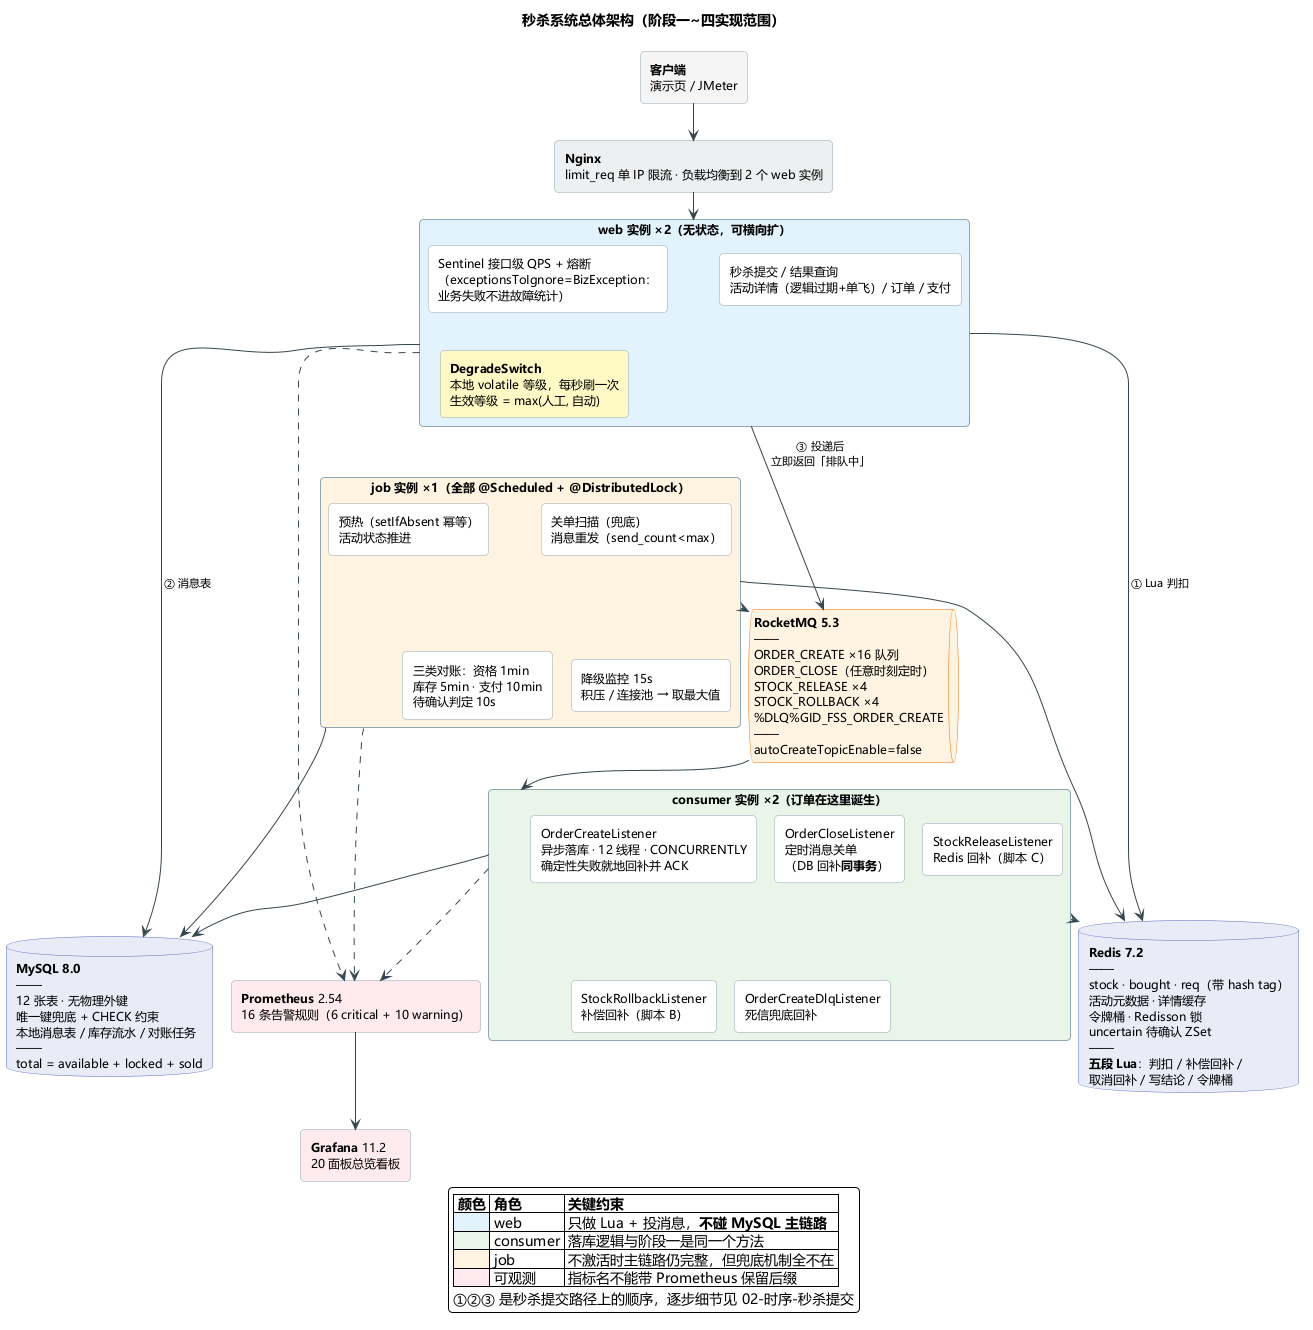

The diagram above was rendered by PlantUML. Its source (embedded in the PNG):
@startuml 01-架构图
' ============================================================================
' 总体架构图 —— 对应 docs/00-设计总览.md §3
'
' 用 Smetana 布局（PlantUML 内置的 graphviz Java 移植），出图不需要本机装 graphviz。
'
' 排版上有一条硬经验：**细节写进节点，不要写进边标签**。
' 第一版把「回写结论(脚本 D)」「补偿回补(脚本 B)」这类说明挂在 30 条边上，
' 每条带文字的边都迫使 graphviz 留出横向空间，结果 Redis 和 web 被拉到画布两端、
' 连线横穿全图，右侧的可观测框还被挤出边界。现在只留 13 条层间边。
' ============================================================================
!pragma layout smetana

skinparam backgroundColor #FEFEFE
skinparam defaultFontName Microsoft YaHei
skinparam defaultFontSize 12
skinparam roundCorner 8
skinparam shadowing false
skinparam nodesep 25
skinparam ranksep 40
skinparam ArrowColor #37474F
skinparam ArrowFontSize 11
skinparam rectangle {
  BorderColor #90A4AE
  BackgroundColor #FFFFFF
}
skinparam database {
  BorderColor #5C6BC0
  BackgroundColor #E8EAF6
}
skinparam queue {
  BorderColor #EF6C00
  BackgroundColor #FFF3E0
}

title 秒杀系统总体架构（阶段一~四实现范围）

rectangle "**客户端**\n演示页 / JMeter" as client #F5F5F5

rectangle "**Nginx**\nlimit_req 单 IP 限流 · 负载均衡到 2 个 web 实例" as nginx #ECEFF1

rectangle "**web 实例 ×2**（无状态，可横向扩）" as web #E3F2FD {
  rectangle "Sentinel 接口级 QPS + 熔断\n（exceptionsToIgnore=BizException：\n业务失败不进故障统计）" as sentinel
  rectangle "秒杀提交 / 结果查询\n活动详情（逻辑过期+单飞）/ 订单 / 支付" as ctrl
  rectangle "**DegradeSwitch**\n本地 volatile 等级，每秒刷一次\n生效等级 = max(人工, 自动)" as degrade #FFF9C4
}

together {
  database "**Redis 7.2**\n——\nstock · bought · req（带 hash tag）\n活动元数据 · 详情缓存\n令牌桶 · Redisson 锁\nuncertain 待确认 ZSet\n——\n**五段 Lua**：判扣 / 补偿回补 /\n取消回补 / 写结论 / 令牌桶" as redis

  queue "**RocketMQ 5.3**\n——\nORDER_CREATE ×16 队列\nORDER_CLOSE（任意时刻定时）\nSTOCK_RELEASE ×4\nSTOCK_ROLLBACK ×4\n%DLQ%GID_FSS_ORDER_CREATE\n——\nautoCreateTopicEnable=false" as mq

  database "**MySQL 8.0**\n——\n12 张表 · 无物理外键\n唯一键兜底 + CHECK 约束\n本地消息表 / 库存流水 / 对账任务\n——\ntotal = available + locked + sold" as mysql
}

rectangle "**consumer 实例 ×2**（订单在这里诞生）" as consumer #E8F5E9 {
  rectangle "OrderCreateListener\n异步落库 · 12 线程 · CONCURRENTLY\n确定性失败就地回补并 ACK" as lsnCreate
  rectangle "OrderCloseListener\n定时消息关单\n（DB 回补**同事务**）" as lsnClose
  rectangle "StockReleaseListener\nRedis 回补（脚本 C）" as lsnRelease
  rectangle "StockRollbackListener\n补偿回补（脚本 B）" as lsnRollback
  rectangle "OrderCreateDlqListener\n死信兜底回补" as lsnDlq
}

rectangle "**job 实例 ×1**（全部 @Scheduled + @DistributedLock）" as job #FFF3E0 {
  rectangle "预热（setIfAbsent 幂等）\n活动状态推进" as jobWarm
  rectangle "关单扫描（兜底）\n消息重发（send_count<max）" as jobClose
  rectangle "三类对账：资格 1min\n库存 5min · 支付 10min\n待确认判定 10s" as jobRec
  rectangle "降级监控 15s\n积压 / 连接池 → 取最大值" as jobDeg
}

rectangle "**Prometheus** 2.54\n16 条告警规则（6 critical + 10 warning）" as prom #FFEBEE
rectangle "**Grafana** 11.2\n20 面板总览看板" as grafana #FFEBEE

' ---------------- 只保留层间边，且尽量不加标签 ----------------
client  --> nginx
nginx   --> web

web     --> redis  : ① Lua 判扣
web     --> mysql  : ② 消息表
web     --> mq     : ③ 投递后\n立即返回「排队中」

mq      --> consumer
consumer --> mysql
consumer --> redis

job     --> redis
job     --> mysql
job     --> mq

web      ..> prom
consumer ..> prom
job      ..> prom
prom    --> grafana

legend bottom
  |= 颜色 |= 角色 |= 关键约束 |
  | <#E3F2FD> | web | 只做 Lua + 投消息，**不碰 MySQL 主链路** |
  | <#E8F5E9> | consumer | 落库逻辑与阶段一是同一个方法 |
  | <#FFF3E0> | job | 不激活时主链路仍完整，但兜底机制全不在 |
  | <#FFEBEE> | 可观测 | 指标名不能带 Prometheus 保留后缀 |
  ①②③ 是秒杀提交路径上的顺序，逐步细节见 02-时序-秒杀提交
endlegend

@enduml